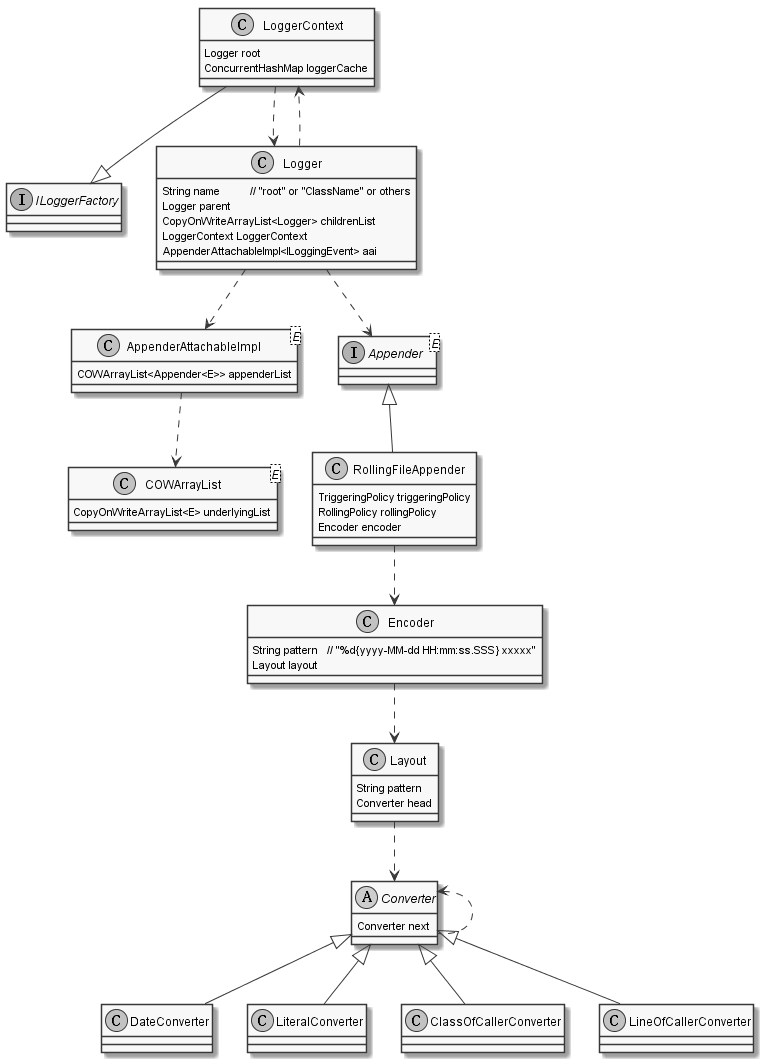

The diagram above was rendered by PlantUML. Its source (embedded in the PNG):
@startuml ClassDiagram Logger
skinparam monochrome true
skinparam ParticipantBackgroundColor #E0E0E0

interface ILoggerFactory

class LoggerContext {
    Logger root
    ConcurrentHashMap loggerCache
}

class Logger {
    String name          // "root" or "ClassName" or others
    Logger parent
    CopyOnWriteArrayList<Logger> childrenList
    LoggerContext LoggerContext
    AppenderAttachableImpl<ILoggingEvent> aai
}

class AppenderAttachableImpl<E> {
    COWArrayList<Appender<E>> appenderList
}

class COWArrayList<E> {
    CopyOnWriteArrayList<E> underlyingList
}

interface Appender<E>
class RollingFileAppender {
    TriggeringPolicy triggeringPolicy
    RollingPolicy rollingPolicy
    Encoder encoder
}

class Encoder {
    String pattern   // "%d{yyyy-MM-dd HH:mm:ss.SSS} xxxxx"
    Layout layout
}

class Layout {
    String pattern
    Converter head
}

abstract class Converter {
    Converter next
}

class DateConverter
class LiteralConverter
class ClassOfCallerConverter
class LineOfCallerConverter

LoggerContext --|> ILoggerFactory
LoggerContext ..> Logger
Logger ..> LoggerContext
Logger ..> AppenderAttachableImpl
Logger ..> Appender
AppenderAttachableImpl ..> COWArrayList
Appender <|-- RollingFileAppender
RollingFileAppender ..> Encoder
Encoder ..> Layout
Layout ..> Converter
Converter <.. Converter
Converter <|-- DateConverter
Converter <|-- LiteralConverter
Converter <|-- ClassOfCallerConverter
Converter <|-- LineOfCallerConverter

@enduml